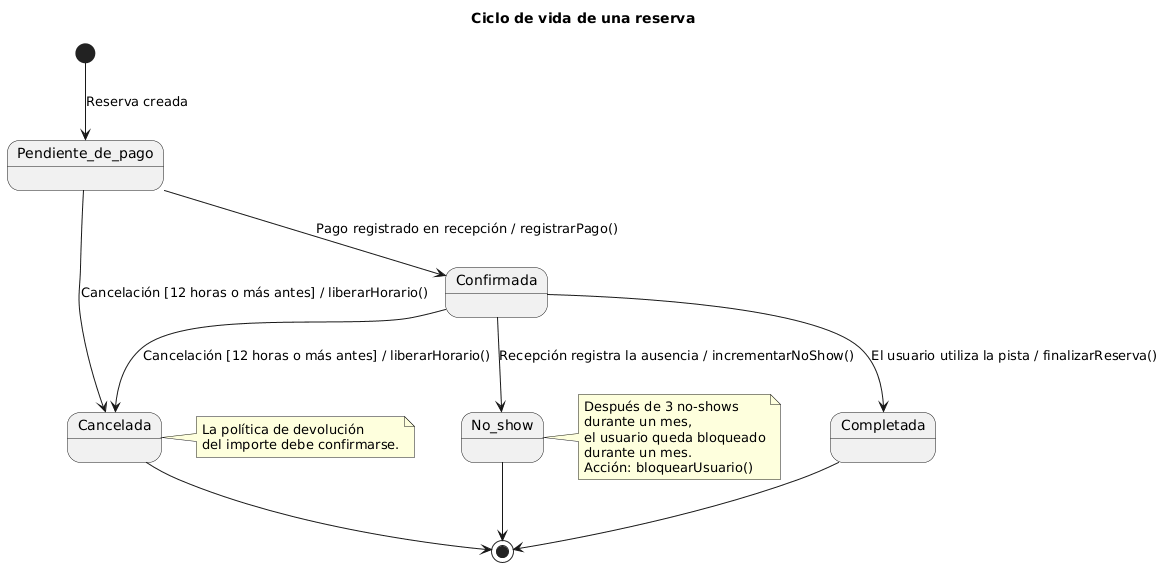

The diagram above was rendered by PlantUML. Its source (embedded in the PNG):
@startuml
title Ciclo de vida de una reserva

[*] --> Pendiente_de_pago : Reserva creada

Pendiente_de_pago --> Confirmada : Pago registrado en recepción / registrarPago()

Pendiente_de_pago --> Cancelada : Cancelación [12 horas o más antes] / liberarHorario()

Confirmada --> Cancelada : Cancelación [12 horas o más antes] / liberarHorario()

Confirmada --> Completada : El usuario utiliza la pista / finalizarReserva()

Confirmada --> No_show : Recepción registra la ausencia / incrementarNoShow()

Cancelada --> [*]

Completada --> [*]

No_show --> [*]

note right of No_show
  Después de 3 no-shows
  durante un mes,
  el usuario queda bloqueado
  durante un mes.
  Acción: bloquearUsuario()
end note

note right of Cancelada
  La política de devolución
  del importe debe confirmarse.
end note
@enduml